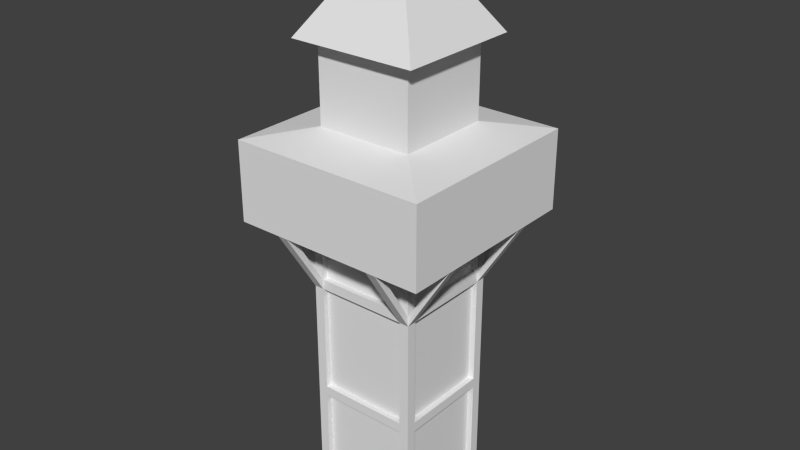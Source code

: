 # Source: tour_archer_age1.blend  (saved by Blender 2.62.0; exported with 4.5.12 LTS)
import bpy
from mathutils import Matrix  # noqa: F401  (used for matrix-valued properties, if any)

bpy.ops.wm.read_factory_settings(use_empty=True)
scene = bpy.context.scene
scene.name = 'Scene'

# ---- collections
col_collection_1 = bpy.data.collections.new('Collection 1'); scene.collection.children.link(col_collection_1)

# ---- world
world_world = bpy.data.worlds.new('World'); scene.world = world_world
world_world.color = (0.05088, 0.05088, 0.05088)
world_world.use_sun_shadow = False
world_world.sun_shadow_jitter_overblur = 0.0
world_world.cycles.sampling_method = 'MANUAL'
world_world.cycles.sample_map_resolution = 256

# ---- meshes
me_plane_001 = bpy.data.meshes.new('Plane.001')
me_plane_001.from_pydata([(0.5, 0.5, 0.0), (0.5, -0.5, 0.0), (-0.5, -0.5, 0.0), (-0.5, 0.5, 0.0), (-0.5, 0.5, 2.9), (-0.5, -0.5, 2.9), (0.5, -0.5, 2.9), (0.5, 0.5, 2.9), (1.0, 1.0, 2.9), (1.0, -1.0, 2.9), (-1.0, -1.0, 2.9), (-1.0, 1.0, 2.9), (-1.0, 1.0, 3.7), (-1.0, -1.0, 3.7), (1.0, -1.0, 3.7), (1.0, 1.0, 3.7), (0.49, 0.49, 3.8), (0.49, -0.49, 3.8), (-0.49, -0.49, 3.8), (-0.49, 0.49, 3.8), (-0.49, 0.49, 4.6), (-0.49, -0.49, 4.6), (0.49, -0.49, 4.6), (0.49, 0.49, 4.6), (0.539, 0.539, 4.55), (0.539, -0.539, 4.55), (-0.539, -0.539, 4.55), (-0.539, 0.539, 4.55), (-0.6468, 0.6468, 4.6), (-0.6468, -0.6468, 4.6), (0.6468, -0.6468, 4.6), (0.6468, 0.6468, 4.6), (1.192e-07, 1.788e-07, 5.6), (-0.56, -0.46, 2.9), (-0.46, -0.46, 2.9), (-0.46, -0.46, -2.235e-08), (-0.56, -0.46, 3.725e-08), (-0.56, -0.56, 3.725e-08), (-0.46, -0.56, -2.235e-08), (-0.46, -0.56, 2.9), (-0.56, -0.56, 2.9), (-0.56, 0.46, 2.9), (-0.46, 0.46, 2.9), (-0.46, 0.46, -2.235e-08), (-0.56, 0.46, 3.725e-08), (-0.56, 0.56, 3.725e-08), (-0.46, 0.56, -2.235e-08), (-0.46, 0.56, 2.9), (-0.56, 0.56, 2.9), (0.46, 0.56, 2.9), (0.56, 0.56, 2.9), (0.56, 0.56, -2.235e-08), (0.46, 0.56, 3.725e-08), (0.46, 0.46, 3.725e-08), (0.56, 0.46, -2.235e-08), (0.56, 0.46, 2.9), (0.46, 0.46, 2.9), (0.46, -0.56, 2.9), (0.56, -0.56, 2.9), (0.56, -0.56, -2.235e-08), (0.46, -0.56, 3.725e-08), (0.46, -0.46, 3.725e-08), (0.56, -0.46, -2.235e-08), (0.56, -0.46, 2.9), (0.46, -0.46, 2.9), (-0.46, -0.46, 1.0), (-0.46, -0.46, 1.1), (-0.46, -0.56, 1.1), (-0.46, -0.56, 1.0), (0.46, -0.56, 1.0), (0.46, -0.56, 1.1), (-0.46, 0.46, 1.1), (-0.46, 0.46, 1.0), (-0.56, -0.46, 1.1), (-0.56, -0.46, 1.0), (-0.56, 0.46, 1.0), (-0.56, 0.46, 1.1), (0.46, 0.46, 1.1), (0.46, 0.46, 1.0), (0.46, -0.46, 1.0), (0.46, -0.46, 1.1), (0.56, -0.46, 1.1), (0.56, -0.46, 1.0), (0.56, 0.46, 1.0), (0.56, 0.46, 1.1), (-0.46, 0.56, 1.1), (-0.46, 0.56, 1.0), (0.46, 0.56, 1.0), (0.46, 0.56, 1.1), (-0.46, 0.46, 2.3), (0.46, 0.46, 2.3), (0.46, 0.56, 2.3), (-0.46, 0.56, 2.2), (-0.46, 0.56, 2.3), (-0.46, -0.46, 2.2), (0.46, -0.46, 2.3), (0.46, -0.56, 2.3), (-0.46, -0.56, 2.2), (0.46, 0.46, 2.2), (0.46, -0.46, 2.2), (0.56, -0.46, 2.3), (0.56, 0.46, 2.2), (-0.46, 0.46, 2.2), (-0.46, -0.46, 2.3), (-0.56, -0.46, 2.3), (-0.56, 0.46, 2.2), (-0.56, 0.46, 2.3), (0.56, -0.56, 2.3), (0.56, -0.56, 2.2), (1.0, -0.56, 2.9), (0.93, -0.56, 2.9), (0.93, -0.46, 2.9), (1.0, -0.46, 2.9), (0.56, -0.46, 2.2), (0.56, 0.56, 2.3), (0.56, 0.56, 2.2), (1.0, 0.56, 2.9), (0.93, 0.56, 2.9), (0.93, 0.46, 2.9), (1.0, 0.46, 2.9), (0.56, 0.46, 2.3), (-0.56, 0.56, 2.2), (-1.0, 0.56, 2.9), (-0.93, 0.56, 2.9), (-0.93, 0.46, 2.9), (-1.0, 0.46, 2.9), (-1.0, -0.56, 2.9), (-0.93, -0.56, 2.9), (-0.93, -0.46, 2.9), (-1.0, -0.46, 2.9), (-0.56, -0.46, 2.2), (-0.56, -0.56, 2.3), (-0.56, -0.56, 2.2), (-0.56, -1.0, 2.9), (-0.56, -0.93, 2.9), (-0.46, -0.93, 2.9), (-0.46, -1.0, 2.9), (-0.46, -0.56, 2.3), (0.56, -1.0, 2.9), (0.56, -0.93, 2.9), (0.46, -0.93, 2.9), (0.46, -1.0, 2.9), (0.46, -0.56, 2.2), (0.56, 1.0, 2.9), (0.56, 0.93, 2.9), (0.46, 0.93, 2.9), (0.46, 1.0, 2.9), (0.46, 0.56, 2.2), (-0.56, 0.56, 2.3), (-0.56, 1.0, 2.9), (-0.56, 0.93, 2.9), (-0.46, 0.93, 2.9), (-0.46, 1.0, 2.9)], [], [(0, 3, 2, 1), (2, 5, 4, 3), (7, 0, 3, 4), (0, 7, 6, 1), (1, 6, 5, 2), (6, 9, 10, 5), (7, 8, 9, 6), (4, 11, 8, 7), (5, 10, 11, 4), (10, 13, 12, 11), (11, 12, 15, 8), (8, 15, 14, 9), (9, 14, 13, 10), (14, 17, 18, 13), (15, 16, 17, 14), (12, 19, 16, 15), (13, 18, 19, 12), (18, 21, 20, 19), (19, 20, 23, 16), (16, 23, 22, 17), (17, 22, 21, 18), (22, 25, 26, 21), (23, 24, 25, 22), (20, 27, 24, 23), (21, 26, 27, 20), (26, 29, 28, 27), (27, 28, 31, 24), (24, 31, 30, 25), (25, 30, 29, 26), (30, 32, 29), (31, 32, 30), (28, 32, 31), (29, 32, 28), (35, 36, 33, 34), (35, 38, 37, 36), (36, 37, 40, 33), (33, 34, 39, 40), (34, 39, 38, 35), (40, 37, 38, 39), (41, 44, 43, 42), (47, 42, 43, 46), (48, 47, 42, 41), (45, 44, 41, 48), (46, 43, 44, 45), (46, 45, 48, 47), (51, 52, 49, 50), (51, 54, 53, 52), (52, 53, 56, 49), (49, 50, 55, 56), (50, 55, 54, 51), (56, 53, 54, 55), (57, 60, 59, 58), (63, 58, 59, 62), (64, 63, 58, 57), (61, 60, 57, 64), (62, 59, 60, 61), (62, 61, 64, 63), (65, 79, 80, 66), (65, 66, 67, 68), (66, 67, 70, 80), (80, 79, 69, 70), (79, 69, 68, 65), (70, 67, 68, 69), (71, 72, 65, 66), (75, 72, 65, 74), (76, 75, 72, 71), (73, 66, 71, 76), (74, 73, 66, 65), (74, 73, 76, 75), (79, 78, 77, 80), (79, 80, 81, 82), (80, 81, 84, 77), (77, 78, 83, 84), (78, 83, 82, 79), (84, 81, 82, 83), (85, 88, 87, 86), (72, 86, 87, 78), (71, 72, 86, 85), (77, 88, 85, 71), (78, 77, 88, 87), (78, 72, 71, 77), (98, 102, 89, 90), (98, 90, 91, 147), (90, 91, 93, 89), (89, 102, 92, 93), (102, 92, 147, 98), (93, 91, 147, 92), (103, 94, 99, 95), (97, 94, 99, 142), (137, 97, 94, 103), (96, 95, 103, 137), (142, 96, 95, 99), (142, 96, 137, 97), (99, 98, 90, 95), (99, 95, 100, 113), (95, 100, 120, 90), (90, 98, 101, 120), (98, 101, 113, 99), (120, 100, 113, 101), (89, 102, 94, 103), (105, 102, 94, 130), (106, 105, 102, 89), (104, 103, 89, 106), (130, 104, 103, 94), (130, 104, 106, 105), (109, 110, 107, 108), (109, 110, 111, 112), (110, 111, 100, 107), (107, 108, 113, 100), (108, 113, 112, 109), (100, 111, 112, 113), (114, 117, 116, 115), (101, 115, 116, 119), (120, 101, 115, 114), (118, 117, 114, 120), (119, 118, 117, 116), (119, 118, 120, 101), (122, 123, 148, 121), (122, 123, 124, 125), (123, 124, 106, 148), (148, 121, 105, 106), (121, 105, 125, 122), (106, 124, 125, 105), (131, 127, 126, 132), (130, 132, 126, 129), (104, 130, 132, 131), (128, 127, 131, 104), (129, 128, 127, 126), (129, 128, 104, 130), (133, 134, 131, 132), (133, 134, 135, 136), (134, 135, 137, 131), (131, 132, 97, 137), (132, 97, 136, 133), (137, 135, 136, 97), (107, 139, 138, 108), (142, 108, 138, 141), (96, 142, 108, 107), (140, 139, 107, 96), (141, 140, 139, 138), (141, 140, 96, 142), (143, 144, 114, 115), (143, 144, 145, 146), (144, 145, 91, 114), (114, 115, 147, 91), (115, 147, 146, 143), (91, 145, 146, 147), (148, 150, 149, 121), (92, 121, 149, 152), (93, 92, 121, 148), (151, 150, 148, 93), (152, 151, 150, 149), (152, 151, 93, 92)])
_uv = me_plane_001.uv_layers.new(name='UVMap')
_uv.uv.foreach_set('vector', [0.6057, 0.9709, 0.6084, 0.9709, 0.6084, 0.9736, 0.6057, 0.9736, 0.3269, 0.006477, 0.3269, 0.4649, 0.1688, 0.4649, 0.1688, 0.006477, 0.01073, 0.4649, 0.01073, 0.006477, 0.1688, 0.006477, 0.1688, 0.4649, 0.643, 0.006477, 0.643, 0.4649, 0.4849, 0.4649, 0.4849, 0.006477, 0.4849, 0.006477, 0.4849, 0.4649, 0.3269, 0.4649, 0.3269, 0.006477, 0.8521, 0.7297, 0.8054, 0.7764, 0.8054, 0.5897, 0.8521, 0.6364, 0.9454, 0.7297, 0.9921, 0.7764, 0.8054, 0.7764, 0.8521, 0.7297, 0.9454, 0.6364, 0.9921, 0.5897, 0.9921, 0.7764, 0.9454, 0.7297, 0.8521, 0.6364, 0.8054, 0.5897, 0.9921, 0.5897, 0.9454, 0.6364, 0.01513, 0.5828, 0.01513, 0.4885, 0.2508, 0.4885, 0.2508, 0.5828, 0.2508, 0.5828, 0.2508, 0.4885, 0.4864, 0.4885, 0.4864, 0.5828, 0.4864, 0.5828, 0.4864, 0.4885, 0.7221, 0.4885, 0.7221, 0.5828, 0.7221, 0.5828, 0.7221, 0.4885, 0.9577, 0.4885, 0.9577, 0.5828, 0.01792, 0.9885, 0.1133, 0.8926, 0.2933, 0.8931, 0.3893, 0.9885, 0.01772, 0.6172, 0.1137, 0.7126, 0.1133, 0.8926, 0.01792, 0.9885, 0.3891, 0.6171, 0.2937, 0.7131, 0.1137, 0.7126, 0.01772, 0.6172, 0.3893, 0.9885, 0.2933, 0.8931, 0.2937, 0.7131, 0.3891, 0.6171, 0.8956, 0.009878, 0.9916, 0.009878, 0.9916, 0.1275, 0.8956, 0.1275, 0.8956, 0.1275, 0.9916, 0.1275, 0.9916, 0.2451, 0.8956, 0.2451, 0.8956, 0.2451, 0.9916, 0.2451, 0.9916, 0.3627, 0.8956, 0.3627, 0.8956, 0.3627, 0.9916, 0.3627, 0.9916, 0.4803, 0.8956, 0.4803, 0.6061, 0.9732, 0.6059, 0.9735, 0.6059, 0.9712, 0.6061, 0.9715, 0.6078, 0.9732, 0.6081, 0.9735, 0.6059, 0.9735, 0.6061, 0.9732, 0.6079, 0.9715, 0.6081, 0.9712, 0.6081, 0.9735, 0.6078, 0.9732, 0.6061, 0.9715, 0.6059, 0.9712, 0.6081, 0.9712, 0.6079, 0.9715, 0.6632, 0.6012, 0.6503, 0.5888, 0.7587, 0.5892, 0.7463, 0.6018, 0.7463, 0.6018, 0.7587, 0.5892, 0.7613, 0.6985, 0.7484, 0.6858, 0.7484, 0.6858, 0.7613, 0.6985, 0.6507, 0.6985, 0.6631, 0.6856, 0.6631, 0.6856, 0.6507, 0.6985, 0.6503, 0.5888, 0.6632, 0.6012, 0.4157, 0.7859, 0.5963, 0.9032, 0.3996, 0.9908, 0.5963, 0.6878, 0.5963, 0.9032, 0.4157, 0.7859, 0.777, 0.7859, 0.5963, 0.9032, 0.5963, 0.6878, 0.793, 0.9908, 0.5963, 0.9032, 0.777, 0.7859, 0.9567, 0.8542, 0.9387, 0.8523, 0.9377, 0.9919, 0.9557, 0.9937, 0.6069, 0.9721, 0.607, 0.9724, 0.6072, 0.9724, 0.6072, 0.9721, 0.9387, 0.8523, 0.9206, 0.8504, 0.9196, 0.99, 0.9377, 0.9919, 0.6069, 0.9734, 0.6067, 0.9734, 0.6067, 0.9731, 0.6069, 0.9731, 0.9557, 0.9937, 0.9738, 0.9956, 0.9748, 0.856, 0.9567, 0.8542, 0.992, 0.9946, 0.993, 0.8551, 0.9748, 0.856, 0.9738, 0.9956, 0.1442, 0.8707, 0.1442, 0.7314, 0.1622, 0.7331, 0.1622, 0.8724, 0.1804, 0.8713, 0.1622, 0.8724, 0.1622, 0.7331, 0.1804, 0.732, 0.608, 0.971, 0.608, 0.9712, 0.6083, 0.9712, 0.6083, 0.9709, 0.126, 0.7325, 0.1442, 0.7314, 0.1442, 0.8707, 0.126, 0.8718, 0.6062, 0.9724, 0.6061, 0.9721, 0.6064, 0.9721, 0.6064, 0.9724, 0.1804, 0.732, 0.1986, 0.7309, 0.1986, 0.8702, 0.1804, 0.8713, 0.2093, 0.7319, 0.2275, 0.7309, 0.2265, 0.8702, 0.2083, 0.8712, 0.607, 0.9722, 0.607, 0.972, 0.6073, 0.9719, 0.6073, 0.9722, 0.2275, 0.7309, 0.2457, 0.73, 0.2447, 0.8692, 0.2265, 0.8702, 0.6065, 0.9725, 0.6065, 0.9722, 0.6063, 0.9723, 0.6063, 0.9725, 0.2809, 0.8701, 0.2627, 0.8711, 0.2637, 0.7318, 0.2819, 0.7308, 0.2447, 0.8692, 0.2457, 0.73, 0.2637, 0.7318, 0.2627, 0.8711, 0.8951, 0.9886, 0.8951, 0.8493, 0.9131, 0.8511, 0.9131, 0.9903, 0.8587, 0.9908, 0.8405, 0.9919, 0.8405, 0.8527, 0.8587, 0.8516, 0.6057, 0.9732, 0.6059, 0.9732, 0.606, 0.9729, 0.6057, 0.9729, 0.8769, 0.8505, 0.8951, 0.8493, 0.8951, 0.9886, 0.8769, 0.9897, 0.607, 0.9714, 0.607, 0.9716, 0.6067, 0.9716, 0.6067, 0.9713, 0.8587, 0.8516, 0.8769, 0.8505, 0.8769, 0.9897, 0.8587, 0.9908, 0.6497, 0.04166, 0.7691, 0.04166, 0.7688, 0.05733, 0.6494, 0.05733, 0.6067, 0.9728, 0.6069, 0.9728, 0.6069, 0.9731, 0.6067, 0.973, 0.6494, 0.05733, 0.649, 0.073, 0.7684, 0.073, 0.7688, 0.05733, 0.6064, 0.9721, 0.6067, 0.9721, 0.6067, 0.9724, 0.6064, 0.9724, 0.7691, 0.04166, 0.7688, 0.02598, 0.6494, 0.02598, 0.6497, 0.04166, 0.7685, 0.01031, 0.6491, 0.01031, 0.6494, 0.02598, 0.7688, 0.02598, 0.8916, 0.1546, 0.8913, 0.1389, 0.7719, 0.1386, 0.7722, 0.1543, 0.8917, 0.1233, 0.8913, 0.1389, 0.7719, 0.1386, 0.7723, 0.123, 0.6068, 0.9731, 0.6071, 0.9731, 0.6071, 0.9728, 0.6068, 0.9728, 0.7725, 0.17, 0.7722, 0.1543, 0.8916, 0.1546, 0.8919, 0.1703, 0.6066, 0.9724, 0.6068, 0.9723, 0.6068, 0.9721, 0.6066, 0.9721, 0.7723, 0.123, 0.772, 0.1073, 0.8914, 0.1076, 0.8917, 0.1233, 0.6485, 0.1115, 0.7679, 0.1118, 0.7676, 0.09611, 0.6482, 0.09582, 0.6068, 0.9722, 0.6071, 0.9722, 0.6071, 0.9719, 0.6068, 0.9719, 0.6482, 0.09582, 0.6479, 0.08015, 0.7673, 0.08043, 0.7676, 0.09611, 0.6065, 0.9721, 0.6068, 0.9721, 0.6068, 0.9719, 0.6065, 0.9719, 0.7679, 0.1118, 0.7681, 0.1275, 0.6487, 0.1272, 0.6485, 0.1115, 0.7677, 0.1431, 0.6484, 0.1428, 0.6487, 0.1272, 0.7681, 0.1275, 0.7722, 0.2396, 0.8916, 0.2396, 0.8913, 0.2239, 0.7719, 0.2239, 0.7716, 0.2083, 0.7719, 0.2239, 0.8913, 0.2239, 0.891, 0.2083, 0.6062, 0.9718, 0.6059, 0.9718, 0.6059, 0.9716, 0.6062, 0.9716, 0.8913, 0.1926, 0.8917, 0.1769, 0.7723, 0.1769, 0.7719, 0.1926, 0.6068, 0.9726, 0.6065, 0.9726, 0.6065, 0.9723, 0.6068, 0.9723, 0.891, 0.2083, 0.7716, 0.2083, 0.7719, 0.1926, 0.8913, 0.1926, 0.7671, 0.2499, 0.6477, 0.2499, 0.648, 0.2656, 0.7674, 0.2655, 0.6075, 0.9725, 0.6072, 0.9725, 0.6072, 0.9728, 0.6074, 0.9728, 0.7674, 0.2655, 0.7671, 0.2812, 0.6477, 0.2812, 0.648, 0.2656, 0.6072, 0.9713, 0.6069, 0.9713, 0.6069, 0.9716, 0.6072, 0.9716, 0.6477, 0.2499, 0.648, 0.2342, 0.7674, 0.2342, 0.7671, 0.2499, 0.6477, 0.2186, 0.7671, 0.2185, 0.7674, 0.2342, 0.648, 0.2342, 0.6486, 0.3035, 0.6482, 0.3191, 0.7676, 0.3194, 0.768, 0.3038, 0.6478, 0.3348, 0.6482, 0.3191, 0.7676, 0.3194, 0.7672, 0.3351, 0.6077, 0.9722, 0.6074, 0.9722, 0.6074, 0.9725, 0.6077, 0.9725, 0.7677, 0.2881, 0.768, 0.3038, 0.6486, 0.3035, 0.6483, 0.2878, 0.6069, 0.9733, 0.6067, 0.9733, 0.6067, 0.9736, 0.6069, 0.9736, 0.7672, 0.3351, 0.7675, 0.3508, 0.6481, 0.3505, 0.6478, 0.3348, 0.6476, 0.1807, 0.767, 0.1809, 0.7674, 0.1653, 0.648, 0.165, 0.6071, 0.9726, 0.6074, 0.9726, 0.6074, 0.9724, 0.6071, 0.9724, 0.648, 0.165, 0.6477, 0.1493, 0.7672, 0.1496, 0.7674, 0.1653, 0.6071, 0.9726, 0.6074, 0.9726, 0.6074, 0.9724, 0.6071, 0.9724, 0.767, 0.1809, 0.7667, 0.1966, 0.6472, 0.1963, 0.6476, 0.1807, 0.7663, 0.2123, 0.6469, 0.212, 0.6472, 0.1963, 0.7667, 0.1966, 0.8898, 0.08708, 0.8902, 0.07141, 0.7708, 0.07112, 0.7704, 0.08679, 0.8906, 0.05574, 0.8902, 0.07141, 0.7708, 0.07112, 0.7712, 0.05545, 0.6075, 0.9717, 0.6077, 0.9717, 0.6077, 0.9714, 0.6075, 0.9714, 0.7707, 0.1025, 0.7704, 0.08679, 0.8898, 0.08708, 0.8901, 0.1028, 0.6069, 0.9725, 0.6072, 0.9725, 0.6072, 0.9722, 0.6069, 0.9722, 0.7712, 0.05545, 0.7709, 0.03978, 0.8903, 0.04006, 0.8906, 0.05574, 0.7895, 0.4804, 0.7795, 0.477, 0.7795, 0.405, 0.7906, 0.3878, 0.6073, 0.9727, 0.6073, 0.9726, 0.607, 0.9726, 0.607, 0.9727, 0.7795, 0.477, 0.7693, 0.477, 0.7693, 0.405, 0.7795, 0.405, 0.6072, 0.9721, 0.6072, 0.9719, 0.607, 0.9719, 0.607, 0.9721, 0.7906, 0.3878, 0.8028, 0.3878, 0.8016, 0.4804, 0.7895, 0.4804, 0.8136, 0.3979, 0.8129, 0.4744, 0.8016, 0.4804, 0.8028, 0.3878, 0.8529, 0.3999, 0.8529, 0.4755, 0.8418, 0.4815, 0.8422, 0.39, 0.8302, 0.3899, 0.8422, 0.39, 0.8418, 0.4815, 0.8298, 0.4813, 0.607, 0.9725, 0.607, 0.9723, 0.6067, 0.9723, 0.6067, 0.9725, 0.8636, 0.4755, 0.8529, 0.4755, 0.8529, 0.3999, 0.8636, 0.3999, 0.6085, 0.9731, 0.6085, 0.9729, 0.6082, 0.9729, 0.6082, 0.9731, 0.8298, 0.4813, 0.82, 0.4781, 0.8194, 0.4069, 0.8302, 0.3899, 0.6136, 0.684, 0.6037, 0.6806, 0.6037, 0.6085, 0.6148, 0.5914, 0.6067, 0.9726, 0.6067, 0.9724, 0.6064, 0.9724, 0.6064, 0.9726, 0.6037, 0.6806, 0.5935, 0.6806, 0.5935, 0.6085, 0.6037, 0.6085, 0.6071, 0.9728, 0.6071, 0.9725, 0.6068, 0.9725, 0.6068, 0.9728, 0.6148, 0.5914, 0.627, 0.5917, 0.6258, 0.6843, 0.6136, 0.684, 0.6377, 0.6018, 0.6371, 0.6782, 0.6258, 0.6843, 0.627, 0.5917, 0.7585, 0.4006, 0.7578, 0.477, 0.7466, 0.483, 0.7477, 0.3904, 0.7356, 0.3904, 0.7477, 0.3904, 0.7466, 0.483, 0.7344, 0.483, 0.6069, 0.9731, 0.6069, 0.9729, 0.6066, 0.9729, 0.6066, 0.9731, 0.7245, 0.4797, 0.7142, 0.4797, 0.7142, 0.4076, 0.7245, 0.4076, 0.607, 0.9735, 0.607, 0.9733, 0.6067, 0.9733, 0.6067, 0.9735, 0.7344, 0.483, 0.7245, 0.4797, 0.7245, 0.4076, 0.7356, 0.3904, 0.4182, 0.6138, 0.4068, 0.6199, 0.4061, 0.6972, 0.417, 0.7075, 0.6075, 0.9718, 0.6077, 0.9718, 0.6077, 0.972, 0.6075, 0.972, 0.4509, 0.6174, 0.4405, 0.6174, 0.4405, 0.6904, 0.4509, 0.6904, 0.607, 0.9727, 0.6072, 0.9727, 0.6072, 0.973, 0.607, 0.973, 0.417, 0.7075, 0.4293, 0.7078, 0.4305, 0.6141, 0.4182, 0.6138, 0.4405, 0.6904, 0.4405, 0.6174, 0.4305, 0.6141, 0.4293, 0.7078, 0.694, 0.4028, 0.694, 0.4784, 0.6829, 0.4844, 0.6833, 0.3929, 0.6712, 0.393, 0.6833, 0.3929, 0.6829, 0.4844, 0.6708, 0.4845, 0.6083, 0.972, 0.6083, 0.9717, 0.608, 0.9717, 0.608, 0.972, 0.7047, 0.4784, 0.694, 0.4784, 0.694, 0.4028, 0.7047, 0.4028, 0.6073, 0.972, 0.6073, 0.9719, 0.607, 0.9719, 0.607, 0.972, 0.6708, 0.4845, 0.661, 0.4812, 0.6604, 0.4101, 0.6712, 0.393, 0.5421, 0.694, 0.5321, 0.6906, 0.5321, 0.6177, 0.5433, 0.6003, 0.6069, 0.9718, 0.6067, 0.9718, 0.6067, 0.9721, 0.6069, 0.9721, 0.5321, 0.6906, 0.5217, 0.6906, 0.5217, 0.6177, 0.5321, 0.6177, 0.6067, 0.972, 0.6064, 0.972, 0.6064, 0.9723, 0.6067, 0.9723, 0.5433, 0.6003, 0.5556, 0.6006, 0.5544, 0.6943, 0.5421, 0.694, 0.5665, 0.6108, 0.5658, 0.6882, 0.5544, 0.6943, 0.5556, 0.6006, 0.5078, 0.6145, 0.5072, 0.6919, 0.4958, 0.698, 0.497, 0.6042, 0.4846, 0.604, 0.497, 0.6042, 0.4958, 0.698, 0.4835, 0.6977, 0.6075, 0.9723, 0.6072, 0.9723, 0.6072, 0.9725, 0.6075, 0.9725, 0.4734, 0.6943, 0.4631, 0.6943, 0.4631, 0.6213, 0.4734, 0.6213, 0.6072, 0.9721, 0.607, 0.9721, 0.607, 0.9724, 0.6072, 0.9724, 0.4835, 0.6977, 0.4734, 0.6943, 0.4734, 0.6213, 0.4846, 0.604])
me_plane_001.use_remesh_preserve_volume = False
me_plane_001.use_remesh_preserve_attributes = False
me_plane_001.use_mirror_vertex_groups = False
me_plane_001.update()

# ---- objects
ob_plane = bpy.data.objects.new('Plane', me_plane_001)

# ---- transforms, parenting, visibility, modifiers, constraints
ob_plane.location = (0.0, 0.0, 0.0)
ob_plane.lineart.crease_threshold = 0.0

# ---- collection membership
col_collection_1.objects.link(ob_plane)

# ---- scene / render settings (as saved in the file)
scene.frame_start = 1; scene.frame_end = 250; scene.frame_set(0)
scene.render.engine = 'BLENDER_EEVEE_NEXT'
scene.render.image_settings.color_mode = 'RGB'
scene.render.image_settings.compression = 90
scene.render.resolution_percentage = 50
scene.render.dither_intensity = 0.0
scene.render.bake_margin = 2
scene.render.bake_bias = 0.0
scene.cycles.use_denoising = False
scene.cycles.samples = 10
scene.cycles.sampling_pattern = 'TABULATED_SOBOL'
scene.cycles.light_sampling_threshold = 0.0
scene.cycles.use_adaptive_sampling = False
scene.cycles.use_light_tree = False
scene.cycles.blur_glossy = 0.0
scene.cycles.volume_bounces = 1
scene.cycles.pixel_filter_type = 'GAUSSIAN'
scene.cycles.sample_clamp_indirect = 0.0
scene.view_settings.view_transform = 'Standard'
bpy.context.view_layer.update()

# ---- added for rendering (the .blend has no active camera and no usable light): camera, sun
cam_auto = bpy.data.cameras.new('AutoCamera')
cam_auto.lens = 50.0
cam_auto.sensor_width = 36.0
cam_auto.clip_end = 1000.0
ob_auto_camera = bpy.data.objects.new('AutoCamera', cam_auto)
scene.collection.objects.link(ob_auto_camera)
ob_auto_camera.location = (5.80463, -6.96556, 7.44371)
ob_auto_camera.rotation_euler = (1.09748, -7.21219e-08, 0.694738)
scene.camera = ob_auto_camera
light_auto_sun = bpy.data.lights.new('AutoSun', 'SUN')
light_auto_sun.energy = 3.0
light_auto_sun.angle = 0.0523599
ob_auto_sun = bpy.data.objects.new('AutoSun', light_auto_sun)
scene.collection.objects.link(ob_auto_sun)
ob_auto_sun.rotation_euler = (0.872665, 0.174533, 0.523599)
bpy.context.view_layer.update()
